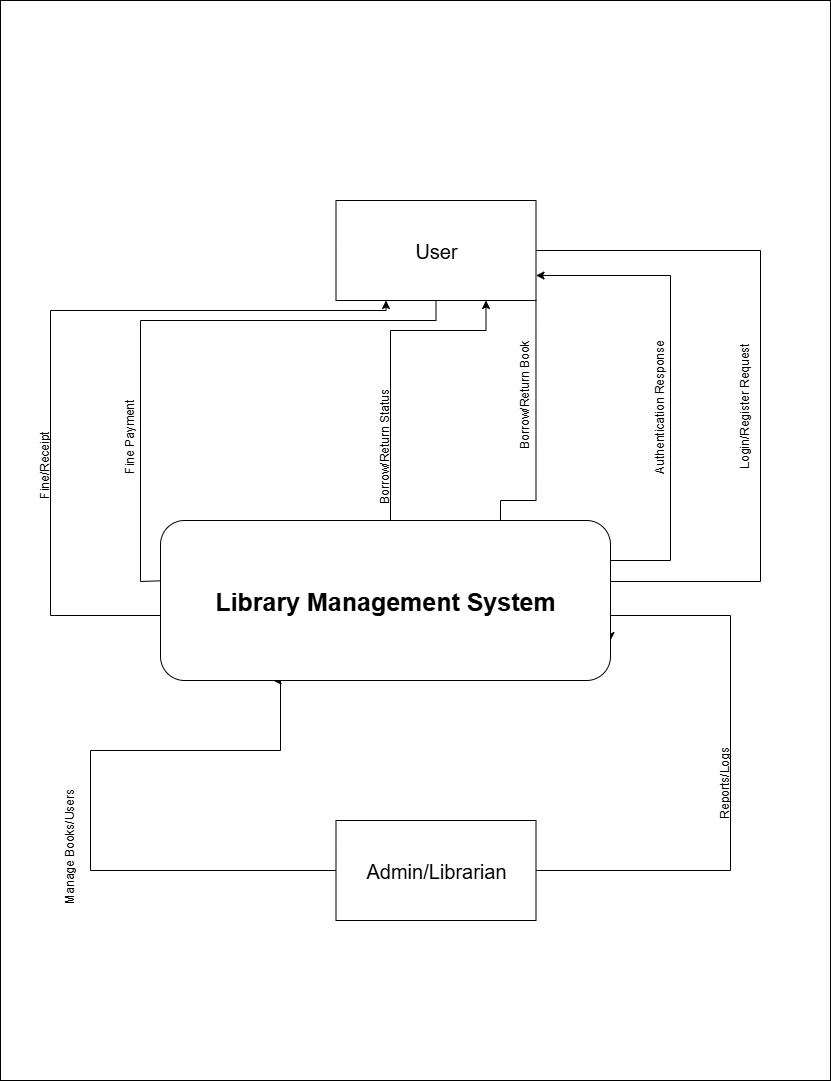

The diagram above was exported from draw.io. Its source (the exported page's mxGraphModel, read from the mxfile embedded in the PNG):
<mxGraphModel dx="3827" dy="1606" grid="1" gridSize="10" guides="1" tooltips="1" connect="1" arrows="1" fold="1" page="1" pageScale="1" pageWidth="850" pageHeight="1100" math="0" shadow="0">
  <root>
    <mxCell id="0" />
    <mxCell id="1" parent="0" />
    <mxCell id="tmSxyMTk-T7IfMapki7N-5" value="" style="rounded=0;whiteSpace=wrap;html=1;" vertex="1" parent="1">
      <mxGeometry x="-120" y="120" width="830" height="1080" as="geometry" />
    </mxCell>
    <mxCell id="tmSxyMTk-T7IfMapki7N-6" value="Fine/Receipt" style="text;whiteSpace=wrap;html=1;rotation=-90;" vertex="1" parent="1">
      <mxGeometry x="-120" y="550" width="100" height="40" as="geometry" />
    </mxCell>
    <mxCell id="tmSxyMTk-T7IfMapki7N-7" style="edgeStyle=orthogonalEdgeStyle;rounded=0;orthogonalLoop=1;jettySize=auto;html=1;entryX=0.75;entryY=1;entryDx=0;entryDy=0;exitX=0.5;exitY=0;exitDx=0;exitDy=0;" edge="1" parent="1" source="tmSxyMTk-T7IfMapki7N-24" target="tmSxyMTk-T7IfMapki7N-11">
      <mxGeometry relative="1" as="geometry">
        <Array as="points">
          <mxPoint x="270" y="450" />
          <mxPoint x="366" y="450" />
        </Array>
        <mxPoint x="100" y="630" as="sourcePoint" />
      </mxGeometry>
    </mxCell>
    <mxCell id="tmSxyMTk-T7IfMapki7N-8" style="edgeStyle=orthogonalEdgeStyle;rounded=0;orthogonalLoop=1;jettySize=auto;html=1;entryX=0.25;entryY=1;entryDx=0;entryDy=0;exitX=0;exitY=0.75;exitDx=0;exitDy=0;" edge="1" parent="1" source="tmSxyMTk-T7IfMapki7N-24" target="tmSxyMTk-T7IfMapki7N-11">
      <mxGeometry relative="1" as="geometry">
        <mxPoint x="19" y="410" as="targetPoint" />
        <Array as="points">
          <mxPoint x="-70" y="735" />
          <mxPoint x="-70" y="430" />
          <mxPoint x="266" y="430" />
        </Array>
        <mxPoint x="-50" y="690" as="sourcePoint" />
      </mxGeometry>
    </mxCell>
    <mxCell id="tmSxyMTk-T7IfMapki7N-9" style="edgeStyle=orthogonalEdgeStyle;rounded=0;orthogonalLoop=1;jettySize=auto;html=1;exitX=1;exitY=1;exitDx=0;exitDy=0;entryX=0.75;entryY=0;entryDx=0;entryDy=0;" edge="1" parent="1">
      <mxGeometry relative="1" as="geometry">
        <Array as="points">
          <mxPoint x="416" y="620" />
          <mxPoint x="380" y="620" />
        </Array>
        <mxPoint x="415.4699999999998" y="419.94" as="sourcePoint" />
        <mxPoint x="379.97000000000025" y="659.94" as="targetPoint" />
      </mxGeometry>
    </mxCell>
    <mxCell id="tmSxyMTk-T7IfMapki7N-10" style="edgeStyle=orthogonalEdgeStyle;rounded=0;orthogonalLoop=1;jettySize=auto;html=1;exitX=0.5;exitY=1;exitDx=0;exitDy=0;" edge="1" parent="1" source="tmSxyMTk-T7IfMapki7N-11">
      <mxGeometry relative="1" as="geometry">
        <Array as="points">
          <mxPoint x="316" y="440" />
          <mxPoint x="20" y="440" />
          <mxPoint x="20" y="701" />
        </Array>
        <mxPoint x="50" y="700" as="targetPoint" />
      </mxGeometry>
    </mxCell>
    <mxCell id="tmSxyMTk-T7IfMapki7N-11" value="&lt;font style=&quot;font-size: 20px;&quot;&gt;User&lt;/font&gt;" style="rounded=0;whiteSpace=wrap;html=1;" vertex="1" parent="1">
      <mxGeometry x="215.5" y="320" width="200" height="100" as="geometry" />
    </mxCell>
    <mxCell id="tmSxyMTk-T7IfMapki7N-12" style="edgeStyle=orthogonalEdgeStyle;rounded=0;orthogonalLoop=1;jettySize=auto;html=1;exitX=0;exitY=0.5;exitDx=0;exitDy=0;entryX=0.25;entryY=1;entryDx=0;entryDy=0;" edge="1" parent="1" source="tmSxyMTk-T7IfMapki7N-14" target="tmSxyMTk-T7IfMapki7N-24">
      <mxGeometry relative="1" as="geometry">
        <mxPoint x="230" y="930" as="sourcePoint" />
        <Array as="points">
          <mxPoint x="-30" y="990" />
          <mxPoint x="-30" y="870" />
          <mxPoint x="160" y="870" />
        </Array>
        <mxPoint x="40" y="790" as="targetPoint" />
      </mxGeometry>
    </mxCell>
    <mxCell id="tmSxyMTk-T7IfMapki7N-13" style="edgeStyle=orthogonalEdgeStyle;rounded=0;orthogonalLoop=1;jettySize=auto;html=1;exitX=1;exitY=0.5;exitDx=0;exitDy=0;entryX=1;entryY=0.75;entryDx=0;entryDy=0;" edge="1" parent="1" source="tmSxyMTk-T7IfMapki7N-14" target="tmSxyMTk-T7IfMapki7N-24">
      <mxGeometry relative="1" as="geometry">
        <mxPoint x="384.44291116568775" y="769.4429111656877" as="targetPoint" />
        <Array as="points">
          <mxPoint x="610" y="990" />
          <mxPoint x="610" y="735" />
        </Array>
      </mxGeometry>
    </mxCell>
    <mxCell id="tmSxyMTk-T7IfMapki7N-14" value="&lt;font style=&quot;font-size: 20px;&quot;&gt;Admin/Librarian&lt;/font&gt;" style="rounded=0;whiteSpace=wrap;html=1;" vertex="1" parent="1">
      <mxGeometry x="215.5" y="940" width="200" height="100" as="geometry" />
    </mxCell>
    <mxCell id="tmSxyMTk-T7IfMapki7N-15" value="" style="edgeStyle=orthogonalEdgeStyle;rounded=0;orthogonalLoop=1;jettySize=auto;html=1;exitX=1;exitY=0.5;exitDx=0;exitDy=0;entryX=1;entryY=0.5;entryDx=0;entryDy=0;" edge="1" parent="1" source="tmSxyMTk-T7IfMapki7N-11" target="tmSxyMTk-T7IfMapki7N-24">
      <mxGeometry relative="1" as="geometry">
        <mxPoint x="420" y="370" as="sourcePoint" />
        <mxPoint x="412.9999999999993" y="700.5" as="targetPoint" />
        <Array as="points">
          <mxPoint x="640" y="370" />
          <mxPoint x="640" y="701" />
          <mxPoint x="340" y="701" />
        </Array>
      </mxGeometry>
    </mxCell>
    <mxCell id="tmSxyMTk-T7IfMapki7N-16" value="Login/Register Request" style="text;whiteSpace=wrap;html=1;rotation=-90;" vertex="1" parent="1">
      <mxGeometry x="550" y="490" width="160" height="40" as="geometry" />
    </mxCell>
    <mxCell id="tmSxyMTk-T7IfMapki7N-17" value="" style="edgeStyle=orthogonalEdgeStyle;rounded=0;orthogonalLoop=1;jettySize=auto;html=1;exitX=1;exitY=0.25;exitDx=0;exitDy=0;entryX=1;entryY=0.75;entryDx=0;entryDy=0;" edge="1" parent="1" source="tmSxyMTk-T7IfMapki7N-24" target="tmSxyMTk-T7IfMapki7N-11">
      <mxGeometry relative="1" as="geometry">
        <mxPoint x="420" y="395" as="targetPoint" />
        <mxPoint x="384.44291116568775" y="631.5570888343123" as="sourcePoint" />
        <Array as="points">
          <mxPoint x="340" y="680" />
          <mxPoint x="550" y="680" />
          <mxPoint x="550" y="395" />
        </Array>
      </mxGeometry>
    </mxCell>
    <mxCell id="tmSxyMTk-T7IfMapki7N-18" value="Authentication Response" style="text;whiteSpace=wrap;html=1;rotation=-90;" vertex="1" parent="1">
      <mxGeometry x="460" y="490" width="170" height="40" as="geometry" />
    </mxCell>
    <mxCell id="tmSxyMTk-T7IfMapki7N-19" value="Borrow/Return Book" style="text;whiteSpace=wrap;html=1;rotation=-90;" vertex="1" parent="1">
      <mxGeometry x="340" y="480" width="140" height="40" as="geometry" />
    </mxCell>
    <mxCell id="tmSxyMTk-T7IfMapki7N-20" value="Borrow/Return Status" style="text;whiteSpace=wrap;html=1;rotation=-90;" vertex="1" parent="1">
      <mxGeometry x="195" y="530" width="150" height="40" as="geometry" />
    </mxCell>
    <mxCell id="tmSxyMTk-T7IfMapki7N-21" value="Fine Payment" style="text;whiteSpace=wrap;html=1;rotation=-90;" vertex="1" parent="1">
      <mxGeometry x="-40" y="520" width="110" height="40" as="geometry" />
    </mxCell>
    <mxCell id="tmSxyMTk-T7IfMapki7N-22" value="Manage Books/Users" style="text;whiteSpace=wrap;html=1;rotation=-90;" vertex="1" parent="1">
      <mxGeometry x="-120" y="930" width="150" height="40" as="geometry" />
    </mxCell>
    <mxCell id="tmSxyMTk-T7IfMapki7N-23" value="Reports/Logs" style="text;whiteSpace=wrap;html=1;rotation=-90;" vertex="1" parent="1">
      <mxGeometry x="560" y="870" width="100" height="40" as="geometry" />
    </mxCell>
    <mxCell id="tmSxyMTk-T7IfMapki7N-24" value="&lt;b&gt;&lt;font style=&quot;font-size: 25px;&quot;&gt;Library Management System&lt;/font&gt;&lt;/b&gt;" style="rounded=1;whiteSpace=wrap;html=1;" vertex="1" parent="1">
      <mxGeometry x="40" y="640" width="450" height="160" as="geometry" />
    </mxCell>
  </root>
</mxGraphModel>